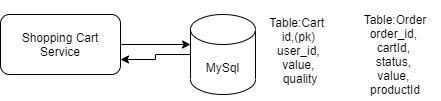

The diagram above was exported from draw.io. Its source (the exported page's mxGraphModel, read from the mxfile embedded in the PNG):
<mxGraphModel dx="782" dy="420" grid="1" gridSize="10" guides="1" tooltips="1" connect="1" arrows="1" fold="1" page="1" pageScale="1" pageWidth="850" pageHeight="1100" math="0" shadow="0">
  <root>
    <mxCell id="0" />
    <mxCell id="1" parent="0" />
    <mxCell id="TOHd2pi3oVWFf_Mke0UW-2" style="edgeStyle=orthogonalEdgeStyle;rounded=0;orthogonalLoop=1;jettySize=auto;html=1;" edge="1" parent="1" source="TOHd2pi3oVWFf_Mke0UW-1">
      <mxGeometry relative="1" as="geometry">
        <mxPoint x="420" y="210" as="targetPoint" />
      </mxGeometry>
    </mxCell>
    <mxCell id="TOHd2pi3oVWFf_Mke0UW-1" value="Shopping Cart Service" style="rounded=1;whiteSpace=wrap;html=1;" vertex="1" parent="1">
      <mxGeometry x="230" y="180" width="120" height="60" as="geometry" />
    </mxCell>
    <mxCell id="TOHd2pi3oVWFf_Mke0UW-7" style="edgeStyle=orthogonalEdgeStyle;rounded=0;orthogonalLoop=1;jettySize=auto;html=1;entryX=1;entryY=0.75;entryDx=0;entryDy=0;" edge="1" parent="1" source="TOHd2pi3oVWFf_Mke0UW-3" target="TOHd2pi3oVWFf_Mke0UW-1">
      <mxGeometry relative="1" as="geometry" />
    </mxCell>
    <mxCell id="TOHd2pi3oVWFf_Mke0UW-3" value="MySql" style="shape=cylinder3;whiteSpace=wrap;html=1;boundedLbl=1;backgroundOutline=1;size=15;" vertex="1" parent="1">
      <mxGeometry x="420" y="180" width="65" height="80" as="geometry" />
    </mxCell>
    <mxCell id="TOHd2pi3oVWFf_Mke0UW-4" value="&lt;div&gt;Table:Cart&amp;nbsp;&amp;nbsp;&lt;/div&gt;&lt;div&gt;id,(pk)&amp;nbsp;&lt;/div&gt;&lt;div&gt;user_id,&amp;nbsp;&lt;/div&gt;&lt;div&gt;value,&amp;nbsp;&lt;/div&gt;&lt;div&gt;quality&lt;/div&gt;" style="text;html=1;strokeColor=none;fillColor=none;align=center;verticalAlign=middle;whiteSpace=wrap;rounded=0;" vertex="1" parent="1">
      <mxGeometry x="480" y="166" width="100" height="100" as="geometry" />
    </mxCell>
    <mxCell id="TOHd2pi3oVWFf_Mke0UW-5" value="&lt;div&gt;Table:Order&lt;/div&gt;&lt;div&gt;order_id,&amp;nbsp;&lt;/div&gt;&lt;div&gt;cartId,&amp;nbsp;&lt;/div&gt;&lt;div&gt;status,&amp;nbsp;&lt;/div&gt;&lt;div&gt;value,&amp;nbsp;&lt;/div&gt;&lt;div&gt;productId&lt;/div&gt;" style="text;html=1;strokeColor=none;fillColor=none;align=center;verticalAlign=middle;whiteSpace=wrap;rounded=0;" vertex="1" parent="1">
      <mxGeometry x="580" y="180" width="90" height="80" as="geometry" />
    </mxCell>
  </root>
</mxGraphModel>